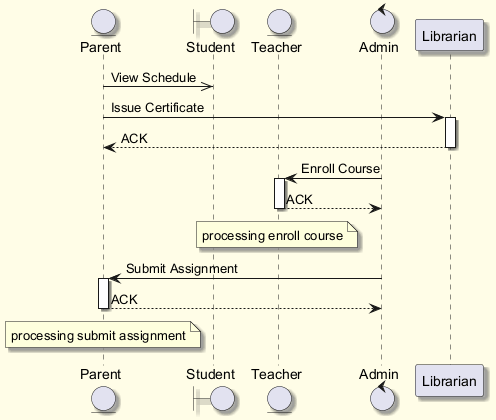

The diagram above was rendered by PlantUML. Its source (embedded in the PNG):
@startuml
skinparam backgroundColor #FFFDE7
skinparam classBackgroundColor #FFF9C4
skinparam classBorderColor #F57F17
skinparam shadowing true
entity "Parent" as P
boundary "Student" as S
entity "Teacher" as T
control "Admin" as A
participant "Librarian" as L
P ->> S : View Schedule
P -> L : Issue Certificate
activate L
L --> P : ACK
deactivate L
A -> T : Enroll Course
activate T
T --> A : ACK
deactivate T
note over T : processing enroll course
A -> P : Submit Assignment
activate P
P --> A : ACK
deactivate P
note over P : processing submit assignment
@enduml